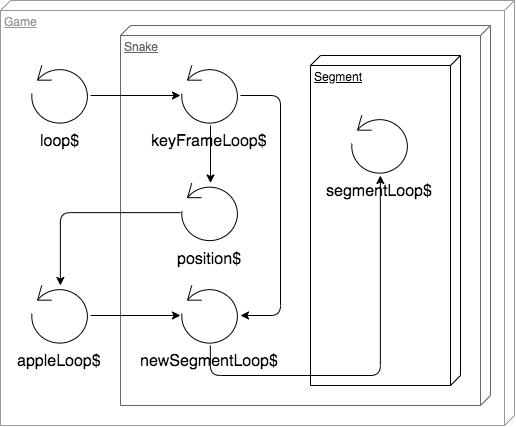

The diagram above was exported from draw.io. Its source (the exported page's mxGraphModel, read from the mxfile embedded in the PNG):
<mxGraphModel dx="1103" dy="1610" grid="1" gridSize="10" guides="1" tooltips="1" connect="1" arrows="1" fold="1" page="1" pageScale="1" pageWidth="850" pageHeight="1100" math="0" shadow="0">
  <root>
    <mxCell id="0" />
    <mxCell id="1" parent="0" />
    <mxCell id="2" value="Game" style="verticalAlign=top;align=left;spacingTop=8;spacingLeft=2;spacingRight=12;shape=cube;size=10;direction=south;fontStyle=4;html=1;shadow=0;labelBackgroundColor=none;strokeColor=#999999;fontColor=#999999;fontSize=12;" vertex="1" parent="1">
      <mxGeometry x="20" y="-1085" width="514" height="425" as="geometry" />
    </mxCell>
    <mxCell id="3" value="Snake" style="verticalAlign=top;align=left;spacingTop=8;spacingLeft=2;spacingRight=12;shape=cube;size=10;direction=south;fontStyle=4;html=1;shadow=0;labelBackgroundColor=none;strokeColor=#666666;fontColor=#666666;fontSize=12;" vertex="1" parent="1">
      <mxGeometry x="140" y="-1060" width="370" height="380" as="geometry" />
    </mxCell>
    <mxCell id="4" value="Segment" style="verticalAlign=top;align=left;spacingTop=8;spacingLeft=2;spacingRight=12;shape=cube;size=10;direction=south;fontStyle=4;html=1;shadow=0;labelBackgroundColor=none;strokeColor=#000000;fontSize=12;" vertex="1" parent="1">
      <mxGeometry x="330" y="-1030" width="150" height="330" as="geometry" />
    </mxCell>
    <mxCell id="5" style="edgeStyle=orthogonalEdgeStyle;rounded=1;orthogonalLoop=1;jettySize=auto;html=1;" edge="1" source="11" target="10" parent="1">
      <mxGeometry relative="1" as="geometry" />
    </mxCell>
    <mxCell id="6" style="edgeStyle=orthogonalEdgeStyle;rounded=1;orthogonalLoop=1;jettySize=auto;html=1;" edge="1" source="7" target="15" parent="1">
      <mxGeometry relative="1" as="geometry" />
    </mxCell>
    <mxCell id="7" value="position$" style="shape=mxgraph.bpmn.loop;html=1;outlineConnect=0;direction=south;labelPosition=center;verticalLabelPosition=bottom;align=center;verticalAlign=top;fontSize=16;" vertex="1" parent="1">
      <mxGeometry x="200" y="-902.5" width="60" height="60" as="geometry" />
    </mxCell>
    <mxCell id="8" style="edgeStyle=orthogonalEdgeStyle;rounded=1;orthogonalLoop=1;jettySize=auto;html=1;" edge="1" source="10" target="7" parent="1">
      <mxGeometry relative="1" as="geometry" />
    </mxCell>
    <mxCell id="9" style="edgeStyle=elbowEdgeStyle;rounded=1;orthogonalLoop=1;jettySize=auto;html=1;endArrow=classic;endFill=1;strokeColor=#000000;fontSize=12;fontColor=#666666;elbow=vertical;" edge="1" source="10" target="13" parent="1">
      <mxGeometry relative="1" as="geometry">
        <Array as="points">
          <mxPoint x="300" y="-900" />
          <mxPoint x="290" y="-865" />
          <mxPoint x="280" y="-840" />
          <mxPoint x="310" y="-760" />
          <mxPoint x="250" y="-740" />
          <mxPoint x="210" y="-770" />
          <mxPoint x="300" y="-870" />
        </Array>
      </mxGeometry>
    </mxCell>
    <mxCell id="10" value="keyFrameLoop$" style="shape=mxgraph.bpmn.loop;html=1;outlineConnect=0;direction=south;shadow=0;labelBackgroundColor=none;verticalAlign=top;labelPosition=center;verticalLabelPosition=bottom;align=center;fontSize=16;" vertex="1" parent="1">
      <mxGeometry x="200" y="-1020" width="60" height="60" as="geometry" />
    </mxCell>
    <mxCell id="11" value="loop$" style="shape=mxgraph.bpmn.loop;html=1;outlineConnect=0;direction=south;verticalAlign=top;labelPosition=center;verticalLabelPosition=bottom;align=center;fontSize=16;" vertex="1" parent="1">
      <mxGeometry x="50" y="-1020" width="60" height="60" as="geometry" />
    </mxCell>
    <mxCell id="12" style="edgeStyle=orthogonalEdgeStyle;orthogonalLoop=1;jettySize=auto;html=1;labelBorderColor=none;rounded=1;strokeColor=#000000;endArrow=classic;endFill=1;" edge="1" source="13" target="16" parent="1">
      <mxGeometry relative="1" as="geometry">
        <Array as="points">
          <mxPoint x="400" y="-710" />
        </Array>
      </mxGeometry>
    </mxCell>
    <mxCell id="13" value="newSegmentLoop$" style="shape=mxgraph.bpmn.loop;html=1;outlineConnect=0;direction=south;labelPosition=center;verticalLabelPosition=bottom;align=center;verticalAlign=top;fontSize=16;" vertex="1" parent="1">
      <mxGeometry x="200" y="-800" width="60" height="60" as="geometry" />
    </mxCell>
    <mxCell id="14" style="edgeStyle=orthogonalEdgeStyle;rounded=1;orthogonalLoop=1;jettySize=auto;html=1;" edge="1" source="15" target="13" parent="1">
      <mxGeometry relative="1" as="geometry" />
    </mxCell>
    <mxCell id="15" value="appleLoop$" style="shape=mxgraph.bpmn.loop;html=1;outlineConnect=0;direction=south;verticalAlign=top;labelPosition=center;verticalLabelPosition=bottom;align=center;fontSize=16;" vertex="1" parent="1">
      <mxGeometry x="50" y="-800" width="60" height="60" as="geometry" />
    </mxCell>
    <mxCell id="16" value="segmentLoop$" style="shape=mxgraph.bpmn.loop;html=1;outlineConnect=0;direction=south;labelPosition=center;verticalLabelPosition=bottom;align=center;verticalAlign=top;fontSize=16;" vertex="1" parent="1">
      <mxGeometry x="370" y="-970" width="60" height="60" as="geometry" />
    </mxCell>
  </root>
</mxGraphModel>